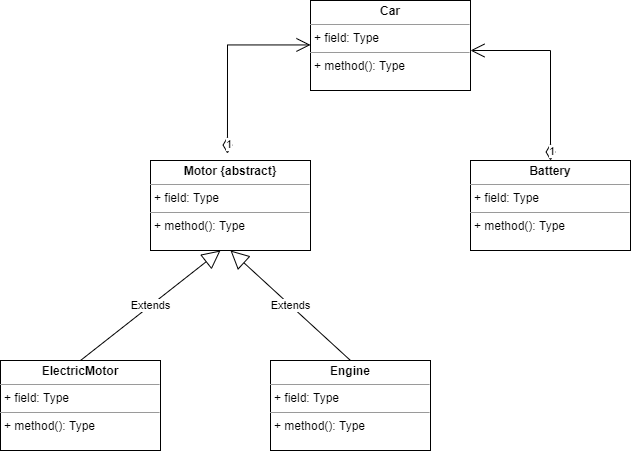

The diagram above was exported from draw.io. Its source (the exported page's mxGraphModel, read from the mxfile embedded in the PNG):
<mxGraphModel dx="869" dy="484" grid="1" gridSize="10" guides="1" tooltips="1" connect="1" arrows="1" fold="1" page="1" pageScale="1" pageWidth="827" pageHeight="1169" math="0" shadow="0">
  <root>
    <mxCell id="WIyWlLk6GJQsqaUBKTNV-0" />
    <mxCell id="WIyWlLk6GJQsqaUBKTNV-1" parent="WIyWlLk6GJQsqaUBKTNV-0" />
    <mxCell id="qN-K__MozjYsS-ASjRWp-0" value="&lt;p style=&quot;margin:0px;margin-top:4px;text-align:center;&quot;&gt;&lt;b&gt;Car&lt;/b&gt;&lt;/p&gt;&lt;hr size=&quot;1&quot;&gt;&lt;p style=&quot;margin:0px;margin-left:4px;&quot;&gt;+ field: Type&lt;/p&gt;&lt;hr size=&quot;1&quot;&gt;&lt;p style=&quot;margin:0px;margin-left:4px;&quot;&gt;+ method(): Type&lt;/p&gt;" style="verticalAlign=top;align=left;overflow=fill;fontSize=12;fontFamily=Helvetica;html=1;" vertex="1" parent="WIyWlLk6GJQsqaUBKTNV-1">
      <mxGeometry x="320" y="120" width="160" height="90" as="geometry" />
    </mxCell>
    <mxCell id="qN-K__MozjYsS-ASjRWp-1" value="&lt;p style=&quot;margin:0px;margin-top:4px;text-align:center;&quot;&gt;&lt;b&gt;Motor {abstract}&lt;/b&gt;&lt;/p&gt;&lt;hr size=&quot;1&quot;&gt;&lt;p style=&quot;margin:0px;margin-left:4px;&quot;&gt;+ field: Type&lt;/p&gt;&lt;hr size=&quot;1&quot;&gt;&lt;p style=&quot;margin:0px;margin-left:4px;&quot;&gt;+ method(): Type&lt;/p&gt;" style="verticalAlign=top;align=left;overflow=fill;fontSize=12;fontFamily=Helvetica;html=1;" vertex="1" parent="WIyWlLk6GJQsqaUBKTNV-1">
      <mxGeometry x="160" y="280" width="160" height="90" as="geometry" />
    </mxCell>
    <mxCell id="qN-K__MozjYsS-ASjRWp-2" value="&lt;p style=&quot;margin:0px;margin-top:4px;text-align:center;&quot;&gt;&lt;b&gt;Battery&lt;/b&gt;&lt;/p&gt;&lt;hr size=&quot;1&quot;&gt;&lt;p style=&quot;margin:0px;margin-left:4px;&quot;&gt;+ field: Type&lt;/p&gt;&lt;hr size=&quot;1&quot;&gt;&lt;p style=&quot;margin:0px;margin-left:4px;&quot;&gt;+ method(): Type&lt;/p&gt;" style="verticalAlign=top;align=left;overflow=fill;fontSize=12;fontFamily=Helvetica;html=1;" vertex="1" parent="WIyWlLk6GJQsqaUBKTNV-1">
      <mxGeometry x="480" y="280" width="160" height="90" as="geometry" />
    </mxCell>
    <mxCell id="qN-K__MozjYsS-ASjRWp-3" value="&lt;p style=&quot;margin:0px;margin-top:4px;text-align:center;&quot;&gt;&lt;b&gt;ElectricMotor&lt;/b&gt;&lt;/p&gt;&lt;hr size=&quot;1&quot;&gt;&lt;p style=&quot;margin:0px;margin-left:4px;&quot;&gt;+ field: Type&lt;/p&gt;&lt;hr size=&quot;1&quot;&gt;&lt;p style=&quot;margin:0px;margin-left:4px;&quot;&gt;+ method(): Type&lt;/p&gt;" style="verticalAlign=top;align=left;overflow=fill;fontSize=12;fontFamily=Helvetica;html=1;" vertex="1" parent="WIyWlLk6GJQsqaUBKTNV-1">
      <mxGeometry x="10" y="480" width="160" height="90" as="geometry" />
    </mxCell>
    <mxCell id="qN-K__MozjYsS-ASjRWp-4" value="&lt;p style=&quot;margin:0px;margin-top:4px;text-align:center;&quot;&gt;&lt;b&gt;Engine&lt;/b&gt;&lt;/p&gt;&lt;hr size=&quot;1&quot;&gt;&lt;p style=&quot;margin:0px;margin-left:4px;&quot;&gt;+ field: Type&lt;/p&gt;&lt;hr size=&quot;1&quot;&gt;&lt;p style=&quot;margin:0px;margin-left:4px;&quot;&gt;+ method(): Type&lt;/p&gt;" style="verticalAlign=top;align=left;overflow=fill;fontSize=12;fontFamily=Helvetica;html=1;" vertex="1" parent="WIyWlLk6GJQsqaUBKTNV-1">
      <mxGeometry x="280" y="480" width="160" height="90" as="geometry" />
    </mxCell>
    <mxCell id="qN-K__MozjYsS-ASjRWp-5" value="1" style="endArrow=open;html=1;endSize=12;startArrow=diamondThin;startSize=14;startFill=0;edgeStyle=orthogonalEdgeStyle;align=left;verticalAlign=bottom;rounded=0;exitX=0.481;exitY=-0.077;exitDx=0;exitDy=0;exitPerimeter=0;" edge="1" parent="WIyWlLk6GJQsqaUBKTNV-1" source="qN-K__MozjYsS-ASjRWp-1">
      <mxGeometry x="-1" y="3" relative="1" as="geometry">
        <mxPoint x="160" y="164.44" as="sourcePoint" />
        <mxPoint x="320" y="164.44" as="targetPoint" />
        <Array as="points">
          <mxPoint x="237" y="164" />
        </Array>
      </mxGeometry>
    </mxCell>
    <mxCell id="qN-K__MozjYsS-ASjRWp-6" value="1" style="endArrow=open;html=1;endSize=12;startArrow=diamondThin;startSize=14;startFill=0;edgeStyle=orthogonalEdgeStyle;align=left;verticalAlign=bottom;rounded=0;exitX=0.5;exitY=0;exitDx=0;exitDy=0;" edge="1" parent="WIyWlLk6GJQsqaUBKTNV-1" source="qN-K__MozjYsS-ASjRWp-2">
      <mxGeometry x="-1" y="3" relative="1" as="geometry">
        <mxPoint x="550" y="220" as="sourcePoint" />
        <mxPoint x="480" y="170" as="targetPoint" />
        <Array as="points">
          <mxPoint x="560" y="170" />
          <mxPoint x="480" y="170" />
        </Array>
      </mxGeometry>
    </mxCell>
    <mxCell id="qN-K__MozjYsS-ASjRWp-9" value="Extends" style="endArrow=block;endSize=16;endFill=0;html=1;rounded=0;exitX=0.5;exitY=0;exitDx=0;exitDy=0;" edge="1" parent="WIyWlLk6GJQsqaUBKTNV-1" source="qN-K__MozjYsS-ASjRWp-3">
      <mxGeometry width="160" relative="1" as="geometry">
        <mxPoint x="120" y="430" as="sourcePoint" />
        <mxPoint x="230" y="370" as="targetPoint" />
      </mxGeometry>
    </mxCell>
    <mxCell id="qN-K__MozjYsS-ASjRWp-10" value="Extends" style="endArrow=block;endSize=16;endFill=0;html=1;rounded=0;exitX=0.5;exitY=0;exitDx=0;exitDy=0;entryX=0.5;entryY=1;entryDx=0;entryDy=0;" edge="1" parent="WIyWlLk6GJQsqaUBKTNV-1" source="qN-K__MozjYsS-ASjRWp-4" target="qN-K__MozjYsS-ASjRWp-1">
      <mxGeometry width="160" relative="1" as="geometry">
        <mxPoint x="360" y="400" as="sourcePoint" />
        <mxPoint x="520" y="400" as="targetPoint" />
      </mxGeometry>
    </mxCell>
  </root>
</mxGraphModel>